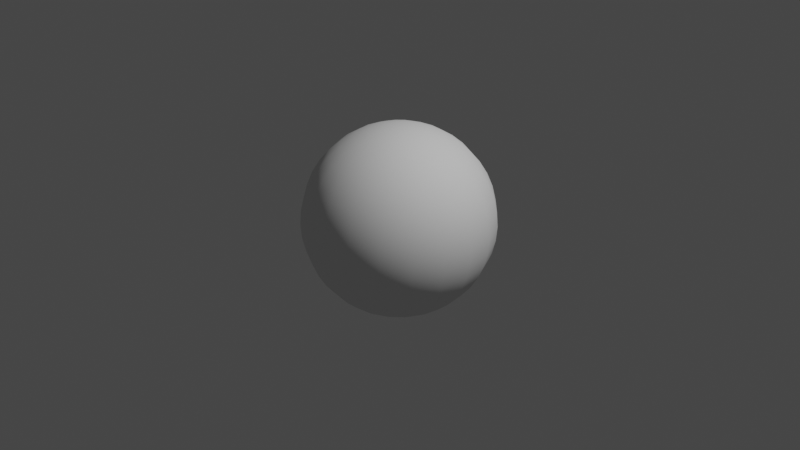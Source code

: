 # Source: prim_sphere.blend  (saved by Blender 2.81.16; exported with 4.5.12 LTS)
import bpy
from mathutils import Matrix  # noqa: F401  (used for matrix-valued properties, if any)

bpy.ops.wm.read_factory_settings(use_empty=True)
scene = bpy.context.scene
scene.name = 'Scene'

# ---- collections
col_collection = bpy.data.collections.new('Collection'); scene.collection.children.link(col_collection)

# ---- world
world_world = bpy.data.worlds.new('World'); scene.world = world_world
world_world.use_nodes = True; world_world.node_tree.nodes.clear()
_N = world_world.node_tree.nodes; _L = world_world.node_tree.links
n0 = _N.new('ShaderNodeOutputWorld'); n0.name = 'World Output'; n0.location = (300, 300)
n1 = _N.new('ShaderNodeBackground'); n1.name = 'Background'; n1.location = (10, 300)
n1.inputs[0].default_value = (0.05088, 0.05088, 0.05088, 1.0)
_L.new(n1.outputs[0], n0.inputs[0])
n0.is_active_output = True
world_world.color = (0.05088, 0.05088, 0.05088)
world_world.use_sun_shadow = False
world_world.sun_shadow_jitter_overblur = 0.0

# ---- cameras
cam_camera = bpy.data.cameras.new('Camera')
cam_camera.clip_end = 100.0
cam_camera.ortho_scale = 7.314
cam_camera.dof.focus_distance = 0.0
cam_camera.dof.aperture_fstop = 128.0

# ---- lights
light_light = bpy.data.lights.new('Light', 'POINT')
light_light.transmission_factor = 0.0
light_light.cutoff_distance = 30.0
light_light.energy = 1000.0
light_light.shadow_buffer_clip_start = 1.001
light_light.shadow_soft_size = 0.1
light_light.shadow_maximum_resolution = 0.006
light_light.use_absolute_resolution = True

# ---- meshes
me_sphere = bpy.data.meshes.new('Sphere')
me_sphere.from_pydata([(0.0, 0.891, 0.454), (0.0, 0.9511, 0.309), (0.0, 1.0, -1.629e-07), (0.0, 0.9877, -0.1564), (0.0, 0.809, -0.5878), (0.0, 0.7071, -0.7071), (0.0, 0.5878, -0.809), (0.0, 0.309, -0.9511), (0.0, 0.1564, -0.9877), (0.04834, 0.1488, 0.9877), (0.09549, 0.2939, 0.9511), (0.1403, 0.4318, 0.891), (0.1816, 0.559, 0.809), (0.2185, 0.6725, 0.7071), (0.25, 0.7694, 0.5878), (0.2753, 0.8474, 0.454), (0.2939, 0.9045, 0.309), (0.3052, 0.9393, 0.1564), (0.309, 0.9511, -1.629e-07), (0.3052, 0.9393, -0.1564), (0.2939, 0.9045, -0.309), (0.2753, 0.8474, -0.454), (0.25, 0.7694, -0.5878), (0.2185, 0.6725, -0.7071), (0.1816, 0.559, -0.809), (0.1403, 0.4318, -0.891), (0.09549, 0.2939, -0.9511), (0.04834, 0.1488, -0.9877), (0.09195, 0.1266, 0.9877), (0.1816, 0.25, 0.9511), (0.2668, 0.3673, 0.891), (0.3455, 0.4755, 0.809), (0.4156, 0.5721, 0.7071), (0.4755, 0.6545, 0.5878), (0.5237, 0.7208, 0.454), (0.559, 0.7694, 0.309), (0.5805, 0.7991, 0.1564), (0.5878, 0.809, -1.629e-07), (0.5805, 0.7991, -0.1564), (0.559, 0.7694, -0.309), (0.5237, 0.7208, -0.454), (0.4755, 0.6545, -0.5878), (0.4156, 0.5721, -0.7071), (0.3455, 0.4755, -0.809), (0.2668, 0.3673, -0.891), (0.1816, 0.25, -0.9511), (0.09195, 0.1266, -0.9877), (0.1266, 0.09195, 0.9877), (0.25, 0.1816, 0.9511), (0.3673, 0.2668, 0.891), (0.4755, 0.3455, 0.809), (0.5721, 0.4156, 0.7071), (0.6545, 0.4755, 0.5878), (0.7208, 0.5237, 0.454), (0.7694, 0.559, 0.309), (0.7991, 0.5805, 0.1564), (0.809, 0.5878, -1.629e-07), (0.7991, 0.5805, -0.1564), (0.7694, 0.559, -0.309), (0.7208, 0.5237, -0.454), (0.6545, 0.4755, -0.5878), (0.5721, 0.4156, -0.7071), (0.4755, 0.3455, -0.809), (0.3673, 0.2668, -0.891), (0.25, 0.1816, -0.9511), (0.1266, 0.09195, -0.9877), (0.1488, 0.04834, 0.9877), (0.2939, 0.09549, 0.9511), (0.4318, 0.1403, 0.891), (0.559, 0.1816, 0.809), (0.6725, 0.2185, 0.7071), (0.7694, 0.25, 0.5878), (0.8474, 0.2753, 0.454), (0.9045, 0.2939, 0.309), (0.9393, 0.3052, 0.1564), (0.9511, 0.309, -1.629e-07), (0.9393, 0.3052, -0.1564), (0.9045, 0.2939, -0.309), (0.8474, 0.2753, -0.454), (0.7694, 0.25, -0.5878), (0.6725, 0.2185, -0.7071), (0.559, 0.1816, -0.809), (0.4318, 0.1403, -0.891), (0.2939, 0.09549, -0.9511), (0.1488, 0.04834, -0.9877), (0.1564, -7.992e-07, 0.9877), (0.309, -7.918e-07, 0.9511), (0.454, -7.545e-07, 0.891), (0.5878, -7.694e-07, 0.809), (0.7071, -8.29e-07, 0.7071), (0.809, -7.247e-07, 0.5878), (0.891, -8.738e-07, 0.454), (0.9511, -8.738e-07, 0.309), (0.9877, -8.141e-07, 0.1564), (1.0, -8.439e-07, -1.629e-07), (0.9877, -8.439e-07, -0.1564), (0.9511, -7.247e-07, -0.309), (0.891, -7.843e-07, -0.454), (0.809, -8.439e-07, -0.5878), (0.7071, -7.992e-07, -0.7071), (0.5878, -7.396e-07, -0.809), (0.454, -7.992e-07, -0.891), (0.309, -7.918e-07, -0.9511), (0.1564, -8.179e-07, -0.9877), (0.1488, -0.04834, 0.9877), (0.2939, -0.09549, 0.9511), (0.4318, -0.1403, 0.891), (0.559, -0.1816, 0.809), (0.6725, -0.2185, 0.7071), (0.7694, -0.25, 0.5878), (0.8474, -0.2753, 0.454), (0.9045, -0.2939, 0.309), (0.9393, -0.3052, 0.1564), (0.9511, -0.309, -1.629e-07), (0.9393, -0.3052, -0.1564), (0.9045, -0.2939, -0.309), (0.8474, -0.2753, -0.454), (0.7694, -0.25, -0.5878), (0.6725, -0.2185, -0.7071), (0.559, -0.1816, -0.809), (0.4318, -0.1403, -0.891), (0.2939, -0.09549, -0.9511), (0.1488, -0.04834, -0.9877), (0.1266, -0.09195, 0.9877), (0.25, -0.1816, 0.9511), (0.3673, -0.2669, 0.891), (0.4755, -0.3455, 0.809), (0.5721, -0.4156, 0.7071), (0.6545, -0.4755, 0.5878), (0.7208, -0.5237, 0.454), (0.7694, -0.559, 0.309), (0.7991, -0.5806, 0.1564), (0.809, -0.5878, -1.629e-07), (0.7991, -0.5806, -0.1564), (0.7694, -0.559, -0.309), (0.7208, -0.5237, -0.454), (0.6545, -0.4755, -0.5878), (0.5721, -0.4156, -0.7071), (0.4755, -0.3455, -0.809), (0.3673, -0.2668, -0.891), (0.25, -0.1816, -0.9511), (0.1266, -0.09195, -0.9877), (0.09195, -0.1266, 0.9877), (0.1816, -0.25, 0.9511), (0.2668, -0.3673, 0.891), (0.3455, -0.4755, 0.809), (0.4156, -0.5721, 0.7071), (0.4755, -0.6545, 0.5878), (0.5237, -0.7208, 0.454), (0.559, -0.7694, 0.309), (0.5805, -0.7991, 0.1564), (0.5878, -0.809, -1.629e-07), (0.5805, -0.7991, -0.1564), (0.559, -0.7694, -0.309), (0.5237, -0.7208, -0.454), (0.4755, -0.6545, -0.5878), (0.4156, -0.5721, -0.7071), (0.3455, -0.4755, -0.809), (0.2668, -0.3673, -0.891), (0.1816, -0.25, -0.9511), (0.09195, -0.1266, -0.9877), (0.04834, -0.1488, 0.9877), (0.09549, -0.2939, 0.9511), (0.1403, -0.4318, 0.891), (0.1816, -0.559, 0.809), (0.2185, -0.6725, 0.7071), (0.25, -0.7694, 0.5878), (0.2753, -0.8474, 0.454), (0.2939, -0.9045, 0.309), (0.3052, -0.9393, 0.1564), (0.309, -0.9511, -1.629e-07), (0.3052, -0.9393, -0.1564), (0.2939, -0.9045, -0.309), (0.2753, -0.8474, -0.454), (0.25, -0.7694, -0.5878), (0.2185, -0.6725, -0.7071), (0.1816, -0.559, -0.809), (0.1403, -0.4318, -0.891), (0.09549, -0.2939, -0.9511), (0.04834, -0.1488, -0.9877), (1.707e-08, -0.1564, 0.9877), (2.452e-08, -0.309, 0.9511), (3.943e-08, -0.454, 0.891), (5.433e-08, -0.5878, 0.809), (-6.488e-08, -0.7071, 0.7071), (6.923e-08, -0.809, 0.5878), (-7.978e-08, -0.891, 0.454), (-7.978e-08, -0.9511, 0.309), (9.623e-09, -0.9877, 0.1564), (-1.096e-07, -1.0, -1.629e-07), (-7.978e-08, -0.9877, -0.1564), (6.923e-08, -0.9511, -0.309), (9.623e-09, -0.891, -0.454), (-6.488e-08, -0.809, -0.5878), (-7.978e-08, -0.7071, -0.7071), (5.433e-08, -0.5878, -0.809), (8.413e-08, -0.454, -0.891), (2.172e-09, -0.309, -0.9511), (-2.39e-08, -0.1564, -0.9877), (-0.04834, -0.1488, 0.9877), (-0.09549, -0.2939, 0.9511), (-0.1403, -0.4318, 0.891), (-0.1816, -0.559, 0.809), (-0.2185, -0.6725, 0.7071), (-0.25, -0.7694, 0.5878), (-0.2753, -0.8474, 0.454), (-0.2939, -0.9045, 0.309), (-0.3052, -0.9393, 0.1564), (-0.309, -0.9511, -1.629e-07), (-0.3052, -0.9393, -0.1564), (-0.2939, -0.9045, -0.309), (-0.2753, -0.8474, -0.454), (-0.25, -0.7694, -0.5878), (-0.2185, -0.6725, -0.7071), (-0.1816, -0.559, -0.809), (-0.1403, -0.4318, -0.891), (-0.09549, -0.2939, -0.9511), (-0.04834, -0.1488, -0.9877), (-0.09195, -0.1266, 0.9877), (-0.1816, -0.25, 0.9511), (-0.2668, -0.3673, 0.891), (-0.3455, -0.4755, 0.809), (-0.4156, -0.5721, 0.7071), (-0.4755, -0.6545, 0.5878), (-0.5237, -0.7208, 0.454), (-0.559, -0.7694, 0.309), (-0.5805, -0.7991, 0.1564), (-0.5878, -0.809, -1.629e-07), (-0.5805, -0.7991, -0.1564), (-0.559, -0.7694, -0.309), (-0.5237, -0.7208, -0.454), (-0.4755, -0.6545, -0.5878), (-0.4156, -0.5721, -0.7071), (-0.3455, -0.4755, -0.809), (-0.2668, -0.3673, -0.891), (-0.1816, -0.25, -0.9511), (-0.09195, -0.1266, -0.9877), (-0.1266, -0.09195, 0.9877), (-0.25, -0.1816, 0.9511), (-0.3673, -0.2669, 0.891), (-0.4755, -0.3455, 0.809), (-0.5721, -0.4156, 0.7071), (-0.6545, -0.4755, 0.5878), (-0.7208, -0.5237, 0.454), (-0.7694, -0.559, 0.309), (-0.7991, -0.5806, 0.1564), (-0.809, -0.5878, -1.629e-07), (-0.7991, -0.5806, -0.1564), (-0.7694, -0.559, -0.309), (-0.7208, -0.5237, -0.454), (-0.6545, -0.4755, -0.5878), (-0.5721, -0.4156, -0.7071), (-0.4755, -0.3455, -0.809), (-0.3673, -0.2668, -0.891), (-0.25, -0.1816, -0.9511), (-0.1266, -0.09195, -0.9877), (-7.634e-07, -1.051e-06, 1.0), (-0.1488, -0.04834, 0.9877), (-0.2939, -0.09549, 0.9511), (-0.4318, -0.1403, 0.891), (-0.559, -0.1816, 0.809), (-0.6725, -0.2185, 0.7071), (-0.7694, -0.25, 0.5878), (-0.8474, -0.2753, 0.454), (-0.9045, -0.2939, 0.309), (-0.9393, -0.3052, 0.1564), (-0.9511, -0.309, -1.629e-07), (-0.9393, -0.3052, -0.1564), (-0.9045, -0.2939, -0.309), (-0.8474, -0.2753, -0.454), (-0.7694, -0.25, -0.5878), (-0.6725, -0.2185, -0.7071), (-0.559, -0.1816, -0.809), (-0.4318, -0.1403, -0.891), (-0.2939, -0.09549, -0.9511), (-0.1488, -0.04834, -0.9877), (-0.1564, -8.179e-07, 0.9877), (-0.309, -7.992e-07, 0.9511), (-0.454, -8.29e-07, 0.891), (-0.5878, -8.439e-07, 0.809), (-0.7071, -7.992e-07, 0.7071), (-0.809, -8.141e-07, 0.5878), (-0.891, -6.949e-07, 0.454), (-0.9511, -7.247e-07, 0.309), (-0.9877, -8.141e-07, 0.1564), (-1.0, -7.545e-07, -1.629e-07), (-0.9877, -6.949e-07, -0.1564), (-0.9511, -8.439e-07, -0.309), (-0.891, -8.141e-07, -0.454), (-0.809, -6.949e-07, -0.5878), (-0.7071, -7.396e-07, -0.7071), (-0.5878, -8.141e-07, -0.809), (-0.454, -8.439e-07, -0.891), (-0.309, -7.769e-07, -0.9511), (-0.1564, -7.955e-07, -0.9877), (-0.1488, 0.04834, 0.9877), (-0.2939, 0.09549, 0.9511), (-0.4318, 0.1403, 0.891), (-0.559, 0.1816, 0.809), (-0.6725, 0.2185, 0.7071), (-0.7694, 0.25, 0.5878), (-0.8474, 0.2753, 0.454), (-0.9045, 0.2939, 0.309), (-0.9393, 0.3052, 0.1564), (-0.9511, 0.309, -1.629e-07), (-0.9393, 0.3052, -0.1564), (-0.9045, 0.2939, -0.309), (-0.8474, 0.2753, -0.454), (-0.7694, 0.25, -0.5878), (-0.6725, 0.2185, -0.7071), (-0.559, 0.1816, -0.809), (-0.4318, 0.1403, -0.891), (-0.2939, 0.09549, -0.9511), (-0.1488, 0.04834, -0.9877), (-0.1266, 0.09195, 0.9877), (-0.25, 0.1816, 0.9511), (-0.3673, 0.2668, 0.891), (-0.4755, 0.3455, 0.809), (-0.5721, 0.4156, 0.7071), (-0.6545, 0.4755, 0.5878), (-0.7208, 0.5237, 0.454), (-0.7694, 0.559, 0.309), (-0.7991, 0.5805, 0.1564), (-0.809, 0.5878, -1.629e-07), (-0.7991, 0.5805, -0.1564), (-0.7694, 0.559, -0.309), (-0.7208, 0.5237, -0.454), (-0.6545, 0.4755, -0.5878), (-0.5721, 0.4156, -0.7071), (-0.4755, 0.3455, -0.809), (-0.3673, 0.2668, -0.891), (-0.25, 0.1816, -0.9511), (-0.1266, 0.09195, -0.9877), (-0.09195, 0.1266, 0.9877), (-0.1816, 0.25, 0.9511), (-0.2668, 0.3673, 0.891), (-0.3455, 0.4755, 0.809), (-0.4156, 0.5721, 0.7071), (-0.4755, 0.6545, 0.5878), (-0.5237, 0.7208, 0.454), (-0.559, 0.7694, 0.309), (-0.5805, 0.7991, 0.1564), (-0.5878, 0.809, -1.629e-07), (-0.5805, 0.7991, -0.1564), (-0.559, 0.7694, -0.309), (-0.5237, 0.7208, -0.454), (-0.4755, 0.6545, -0.5878), (-0.4156, 0.5721, -0.7071), (-0.3455, 0.4755, -0.809), (-0.2668, 0.3673, -0.891), (-0.1816, 0.25, -0.9511), (-0.09195, 0.1266, -0.9877), (0.0, -8.027e-07, -1.0), (-0.04834, 0.1488, 0.9877), (-0.09549, 0.2939, 0.9511), (-0.1403, 0.4318, 0.891), (-0.1816, 0.559, 0.809), (-0.2185, 0.6725, 0.7071), (-0.25, 0.7694, 0.5878), (-0.2753, 0.8474, 0.454), (-0.2939, 0.9045, 0.309), (-0.3052, 0.9393, 0.1564), (-0.309, 0.9511, -1.629e-07), (-0.3052, 0.9393, -0.1564), (-0.2939, 0.9045, -0.309), (-0.2753, 0.8474, -0.454), (-0.25, 0.7694, -0.5878), (-0.2185, 0.6725, -0.7071), (-0.1816, 0.559, -0.809), (-0.1403, 0.4318, -0.891), (-0.09549, 0.2939, -0.9511), (-0.04834, 0.1488, -0.9877), (-1.645e-08, 0.1564, 0.9877), (-2.018e-08, 0.309, 0.9511), (-7.978e-08, 0.454, 0.891), (-4.998e-08, 0.5878, 0.809), (-5.278e-09, 0.7071, 0.7071), (-4.998e-08, 0.809, 0.5878), (-1.096e-07, 0.9877, 0.1564), (-7.978e-08, 0.9511, -0.309), (-4.998e-08, 0.891, -0.454), (-3.508e-08, 0.454, -0.891)], [], [(377, 376, 13, 14), (4, 380, 21, 22), (0, 377, 14, 15), (5, 4, 22, 23), (1, 0, 15, 16), (372, 256, 9), (6, 5, 23, 24), (378, 1, 16, 17), (373, 372, 9, 10), (381, 6, 24, 25), (2, 378, 17, 18), (374, 373, 10, 11), (7, 381, 25, 26), (3, 2, 18, 19), (375, 374, 11, 12), (8, 7, 26, 27), (379, 3, 19, 20), (376, 375, 12, 13), (352, 8, 27), (380, 379, 20, 21), (9, 256, 28), (24, 23, 42, 43), (17, 16, 35, 36), (10, 9, 28, 29), (25, 24, 43, 44), (18, 17, 36, 37), (11, 10, 29, 30), (26, 25, 44, 45), (19, 18, 37, 38), (12, 11, 30, 31), (27, 26, 45, 46), (20, 19, 38, 39), (13, 12, 31, 32), (352, 27, 46), (21, 20, 39, 40), (14, 13, 32, 33), (22, 21, 40, 41), (15, 14, 33, 34), (23, 22, 41, 42), (16, 15, 34, 35), (46, 45, 64, 65), (39, 38, 57, 58), (32, 31, 50, 51), (352, 46, 65), (40, 39, 58, 59), (33, 32, 51, 52), (41, 40, 59, 60), (34, 33, 52, 53), (42, 41, 60, 61), (35, 34, 53, 54), (28, 256, 47), (43, 42, 61, 62), (36, 35, 54, 55), (29, 28, 47, 48), (44, 43, 62, 63), (37, 36, 55, 56), (30, 29, 48, 49), (45, 44, 63, 64), (38, 37, 56, 57), (31, 30, 49, 50), (61, 60, 79, 80), (54, 53, 72, 73), (47, 256, 66), (62, 61, 80, 81), (55, 54, 73, 74), (48, 47, 66, 67), (63, 62, 81, 82), (56, 55, 74, 75), (49, 48, 67, 68), (64, 63, 82, 83), (57, 56, 75, 76), (50, 49, 68, 69), (65, 64, 83, 84), (58, 57, 76, 77), (51, 50, 69, 70), (352, 65, 84), (59, 58, 77, 78), (52, 51, 70, 71), (60, 59, 78, 79), (53, 52, 71, 72), (76, 75, 94, 95), (69, 68, 87, 88), (84, 83, 102, 103), (77, 76, 95, 96), (70, 69, 88, 89), (352, 84, 103), (78, 77, 96, 97), (71, 70, 89, 90), (79, 78, 97, 98), (72, 71, 90, 91), (80, 79, 98, 99), (73, 72, 91, 92), (66, 256, 85), (81, 80, 99, 100), (74, 73, 92, 93), (67, 66, 85, 86), (82, 81, 100, 101), (75, 74, 93, 94), (68, 67, 86, 87), (83, 82, 101, 102), (91, 90, 109, 110), (99, 98, 117, 118), (92, 91, 110, 111), (85, 256, 104), (100, 99, 118, 119), (93, 92, 111, 112), (86, 85, 104, 105), (101, 100, 119, 120), (94, 93, 112, 113), (87, 86, 105, 106), (102, 101, 120, 121), (95, 94, 113, 114), (88, 87, 106, 107), (103, 102, 121, 122), (96, 95, 114, 115), (89, 88, 107, 108), (352, 103, 122), (97, 96, 115, 116), (90, 89, 108, 109), (98, 97, 116, 117), (106, 105, 124, 125), (121, 120, 139, 140), (114, 113, 132, 133), (107, 106, 125, 126), (122, 121, 140, 141), (115, 114, 133, 134), (108, 107, 126, 127), (352, 122, 141), (116, 115, 134, 135), (109, 108, 127, 128), (117, 116, 135, 136), (110, 109, 128, 129), (118, 117, 136, 137), (111, 110, 129, 130), (104, 256, 123), (119, 118, 137, 138), (112, 111, 130, 131), (105, 104, 123, 124), (120, 119, 138, 139), (113, 112, 131, 132), (136, 135, 154, 155), (129, 128, 147, 148), (137, 136, 155, 156), (130, 129, 148, 149), (123, 256, 142), (138, 137, 156, 157), (131, 130, 149, 150), (124, 123, 142, 143), (139, 138, 157, 158), (132, 131, 150, 151), (125, 124, 143, 144), (140, 139, 158, 159), (133, 132, 151, 152), (126, 125, 144, 145), (141, 140, 159, 160), (134, 133, 152, 153), (127, 126, 145, 146), (352, 141, 160), (135, 134, 153, 154), (128, 127, 146, 147), (151, 150, 169, 170), (144, 143, 162, 163), (159, 158, 177, 178), (152, 151, 170, 171), (145, 144, 163, 164), (160, 159, 178, 179), (153, 152, 171, 172), (146, 145, 164, 165), (352, 160, 179), (154, 153, 172, 173), (147, 146, 165, 166), (155, 154, 173, 174), (148, 147, 166, 167), (156, 155, 174, 175), (149, 148, 167, 168), (142, 256, 161), (157, 156, 175, 176), (150, 149, 168, 169), (143, 142, 161, 162), (158, 157, 176, 177), (166, 165, 184, 185), (174, 173, 192, 193), (167, 166, 185, 186), (175, 174, 193, 194), (168, 167, 186, 187), (161, 256, 180), (176, 175, 194, 195), (169, 168, 187, 188), (162, 161, 180, 181), (177, 176, 195, 196), (170, 169, 188, 189), (163, 162, 181, 182), (178, 177, 196, 197), (171, 170, 189, 190), (164, 163, 182, 183), (179, 178, 197, 198), (172, 171, 190, 191), (165, 164, 183, 184), (352, 179, 198), (173, 172, 191, 192), (181, 180, 199, 200), (196, 195, 214, 215), (189, 188, 207, 208), (182, 181, 200, 201), (197, 196, 215, 216), (190, 189, 208, 209), (183, 182, 201, 202), (198, 197, 216, 217), (191, 190, 209, 210), (184, 183, 202, 203), (352, 198, 217), (192, 191, 210, 211), (185, 184, 203, 204), (193, 192, 211, 212), (186, 185, 204, 205), (194, 193, 212, 213), (187, 186, 205, 206), (180, 256, 199), (195, 194, 213, 214), (188, 187, 206, 207), (352, 217, 236), (211, 210, 229, 230), (204, 203, 222, 223), (212, 211, 230, 231), (205, 204, 223, 224), (213, 212, 231, 232), (206, 205, 224, 225), (199, 256, 218), (214, 213, 232, 233), (207, 206, 225, 226), (200, 199, 218, 219), (215, 214, 233, 234), (208, 207, 226, 227), (201, 200, 219, 220), (216, 215, 234, 235), (209, 208, 227, 228), (202, 201, 220, 221), (217, 216, 235, 236), (210, 209, 228, 229), (203, 202, 221, 222), (233, 232, 251, 252), (226, 225, 244, 245), (219, 218, 237, 238), (234, 233, 252, 253), (227, 226, 245, 246), (220, 219, 238, 239), (235, 234, 253, 254), (228, 227, 246, 247), (221, 220, 239, 240), (236, 235, 254, 255), (229, 228, 247, 248), (222, 221, 240, 241), (352, 236, 255), (230, 229, 248, 249), (223, 222, 241, 242), (231, 230, 249, 250), (224, 223, 242, 243), (232, 231, 250, 251), (225, 224, 243, 244), (218, 256, 237), (248, 247, 267, 268), (241, 240, 260, 261), (352, 255, 275), (249, 248, 268, 269), (242, 241, 261, 262), (250, 249, 269, 270), (243, 242, 262, 263), (251, 250, 270, 271), (244, 243, 263, 264), (237, 256, 257), (252, 251, 271, 272), (245, 244, 264, 265), (238, 237, 257, 258), (253, 252, 272, 273), (246, 245, 265, 266), (239, 238, 258, 259), (254, 253, 273, 274), (247, 246, 266, 267), (240, 239, 259, 260), (255, 254, 274, 275), (264, 263, 282, 283), (257, 256, 276), (272, 271, 290, 291), (265, 264, 283, 284), (258, 257, 276, 277), (273, 272, 291, 292), (266, 265, 284, 285), (259, 258, 277, 278), (274, 273, 292, 293), (267, 266, 285, 286), (260, 259, 278, 279), (275, 274, 293, 294), (268, 267, 286, 287), (261, 260, 279, 280), (352, 275, 294), (269, 268, 287, 288), (262, 261, 280, 281), (270, 269, 288, 289), (263, 262, 281, 282), (271, 270, 289, 290), (279, 278, 297, 298), (294, 293, 312, 313), (287, 286, 305, 306), (280, 279, 298, 299), (352, 294, 313), (288, 287, 306, 307), (281, 280, 299, 300), (289, 288, 307, 308), (282, 281, 300, 301), (290, 289, 308, 309), (283, 282, 301, 302), (276, 256, 295), (291, 290, 309, 310), (284, 283, 302, 303), (277, 276, 295, 296), (292, 291, 310, 311), (285, 284, 303, 304), (278, 277, 296, 297), (293, 292, 311, 312), (286, 285, 304, 305), (309, 308, 327, 328), (302, 301, 320, 321), (295, 256, 314), (310, 309, 328, 329), (303, 302, 321, 322), (296, 295, 314, 315), (311, 310, 329, 330), (304, 303, 322, 323), (297, 296, 315, 316), (312, 311, 330, 331), (305, 304, 323, 324), (298, 297, 316, 317), (313, 312, 331, 332), (306, 305, 324, 325), (299, 298, 317, 318), (352, 313, 332), (307, 306, 325, 326), (300, 299, 318, 319), (308, 307, 326, 327), (301, 300, 319, 320), (324, 323, 342, 343), (317, 316, 335, 336), (332, 331, 350, 351), (325, 324, 343, 344), (318, 317, 336, 337), (352, 332, 351), (326, 325, 344, 345), (319, 318, 337, 338), (327, 326, 345, 346), (320, 319, 338, 339), (328, 327, 346, 347), (321, 320, 339, 340), (314, 256, 333), (329, 328, 347, 348), (322, 321, 340, 341), (315, 314, 333, 334), (330, 329, 348, 349), (323, 322, 341, 342), (316, 315, 334, 335), (331, 330, 349, 350), (339, 338, 358, 359), (347, 346, 366, 367), (340, 339, 359, 360), (333, 256, 353), (348, 347, 367, 368), (341, 340, 360, 361), (334, 333, 353, 354), (349, 348, 368, 369), (342, 341, 361, 362), (335, 334, 354, 355), (350, 349, 369, 370), (343, 342, 362, 363), (336, 335, 355, 356), (351, 350, 370, 371), (344, 343, 363, 364), (337, 336, 356, 357), (352, 351, 371), (345, 344, 364, 365), (338, 337, 357, 358), (346, 345, 365, 366), (355, 354, 373, 374), (370, 369, 381, 7), (363, 362, 2, 3), (356, 355, 374, 375), (371, 370, 7, 8), (364, 363, 3, 379), (357, 356, 375, 376), (352, 371, 8), (365, 364, 379, 380), (358, 357, 376, 377), (366, 365, 380, 4), (359, 358, 377, 0), (367, 366, 4, 5), (360, 359, 0, 1), (353, 256, 372), (368, 367, 5, 6), (361, 360, 1, 378), (354, 353, 372, 373), (369, 368, 6, 381), (362, 361, 378, 2)])
me_sphere.polygons.foreach_set('use_smooth', [True] * 400)
_uv = me_sphere.uv_layers.new(name='UVMap')
_uv.uv.foreach_set('vector', [0.75, 0.7, 0.75, 0.75, 0.7, 0.75, 0.7, 0.7, 0.75, 0.3, 0.75, 0.35, 0.7, 0.35, 0.7, 0.3, 0.75, 0.65, 0.75, 0.7, 0.7, 0.7, 0.7, 0.65, 0.75, 0.25, 0.75, 0.3, 0.7, 0.3, 0.7, 0.25, 0.75, 0.6, 0.75, 0.65, 0.7, 0.65, 0.7, 0.6, 0.75, 0.95, 0.725, 1.0, 0.7, 0.95, 0.75, 0.2, 0.75, 0.25, 0.7, 0.25, 0.7, 0.2, 0.75, 0.55, 0.75, 0.6, 0.7, 0.6, 0.7, 0.55, 0.75, 0.9, 0.75, 0.95, 0.7, 0.95, 0.7, 0.9, 0.75, 0.15, 0.75, 0.2, 0.7, 0.2, 0.7, 0.15, 0.75, 0.5, 0.75, 0.55, 0.7, 0.55, 0.7, 0.5, 0.75, 0.85, 0.75, 0.9, 0.7, 0.9, 0.7, 0.85, 0.75, 0.1, 0.75, 0.15, 0.7, 0.15, 0.7, 0.1, 0.75, 0.45, 0.75, 0.5, 0.7, 0.5, 0.7, 0.45, 0.75, 0.8, 0.75, 0.85, 0.7, 0.85, 0.7, 0.8, 0.75, 0.05, 0.75, 0.1, 0.7, 0.1, 0.7, 0.05, 0.75, 0.4, 0.75, 0.45, 0.7, 0.45, 0.7, 0.4, 0.75, 0.75, 0.75, 0.8, 0.7, 0.8, 0.7, 0.75, 0.725, 0.0, 0.75, 0.05, 0.7, 0.05, 0.75, 0.35, 0.75, 0.4, 0.7, 0.4, 0.7, 0.35, 0.7, 0.95, 0.675, 1.0, 0.65, 0.95, 0.7, 0.2, 0.7, 0.25, 0.65, 0.25, 0.65, 0.2, 0.7, 0.55, 0.7, 0.6, 0.65, 0.6, 0.65, 0.55, 0.7, 0.9, 0.7, 0.95, 0.65, 0.95, 0.65, 0.9, 0.7, 0.15, 0.7, 0.2, 0.65, 0.2, 0.65, 0.15, 0.7, 0.5, 0.7, 0.55, 0.65, 0.55, 0.65, 0.5, 0.7, 0.85, 0.7, 0.9, 0.65, 0.9, 0.65, 0.85, 0.7, 0.1, 0.7, 0.15, 0.65, 0.15, 0.65, 0.1, 0.7, 0.45, 0.7, 0.5, 0.65, 0.5, 0.65, 0.45, 0.7, 0.8, 0.7, 0.85, 0.65, 0.85, 0.65, 0.8, 0.7, 0.05, 0.7, 0.1, 0.65, 0.1, 0.65, 0.05, 0.7, 0.4, 0.7, 0.45, 0.65, 0.45, 0.65, 0.4, 0.7, 0.75, 0.7, 0.8, 0.65, 0.8, 0.65, 0.75, 0.675, 0.0, 0.7, 0.05, 0.65, 0.05, 0.7, 0.35, 0.7, 0.4, 0.65, 0.4, 0.65, 0.35, 0.7, 0.7, 0.7, 0.75, 0.65, 0.75, 0.65, 0.7, 0.7, 0.3, 0.7, 0.35, 0.65, 0.35, 0.65, 0.3, 0.7, 0.65, 0.7, 0.7, 0.65, 0.7, 0.65, 0.65, 0.7, 0.25, 0.7, 0.3, 0.65, 0.3, 0.65, 0.25, 0.7, 0.6, 0.7, 0.65, 0.65, 0.65, 0.65, 0.6, 0.65, 0.05, 0.65, 0.1, 0.6, 0.1, 0.6, 0.05, 0.65, 0.4, 0.65, 0.45, 0.6, 0.45, 0.6, 0.4, 0.65, 0.75, 0.65, 0.8, 0.6, 0.8, 0.6, 0.75, 0.625, 0.0, 0.65, 0.05, 0.6, 0.05, 0.65, 0.35, 0.65, 0.4, 0.6, 0.4, 0.6, 0.35, 0.65, 0.7, 0.65, 0.75, 0.6, 0.75, 0.6, 0.7, 0.65, 0.3, 0.65, 0.35, 0.6, 0.35, 0.6, 0.3, 0.65, 0.65, 0.65, 0.7, 0.6, 0.7, 0.6, 0.65, 0.65, 0.25, 0.65, 0.3, 0.6, 0.3, 0.6, 0.25, 0.65, 0.6, 0.65, 0.65, 0.6, 0.65, 0.6, 0.6, 0.65, 0.95, 0.625, 1.0, 0.6, 0.95, 0.65, 0.2, 0.65, 0.25, 0.6, 0.25, 0.6, 0.2, 0.65, 0.55, 0.65, 0.6, 0.6, 0.6, 0.6, 0.55, 0.65, 0.9, 0.65, 0.95, 0.6, 0.95, 0.6, 0.9, 0.65, 0.15, 0.65, 0.2, 0.6, 0.2, 0.6, 0.15, 0.65, 0.5, 0.65, 0.55, 0.6, 0.55, 0.6, 0.5, 0.65, 0.85, 0.65, 0.9, 0.6, 0.9, 0.6, 0.85, 0.65, 0.1, 0.65, 0.15, 0.6, 0.15, 0.6, 0.1, 0.65, 0.45, 0.65, 0.5, 0.6, 0.5, 0.6, 0.45, 0.65, 0.8, 0.65, 0.85, 0.6, 0.85, 0.6, 0.8, 0.6, 0.25, 0.6, 0.3, 0.55, 0.3, 0.55, 0.25, 0.6, 0.6, 0.6, 0.65, 0.55, 0.65, 0.55, 0.6, 0.6, 0.95, 0.575, 1.0, 0.55, 0.95, 0.6, 0.2, 0.6, 0.25, 0.55, 0.25, 0.55, 0.2, 0.6, 0.55, 0.6, 0.6, 0.55, 0.6, 0.55, 0.55, 0.6, 0.9, 0.6, 0.95, 0.55, 0.95, 0.55, 0.9, 0.6, 0.15, 0.6, 0.2, 0.55, 0.2, 0.55, 0.15, 0.6, 0.5, 0.6, 0.55, 0.55, 0.55, 0.55, 0.5, 0.6, 0.85, 0.6, 0.9, 0.55, 0.9, 0.55, 0.85, 0.6, 0.1, 0.6, 0.15, 0.55, 0.15, 0.55, 0.1, 0.6, 0.45, 0.6, 0.5, 0.55, 0.5, 0.55, 0.45, 0.6, 0.8, 0.6, 0.85, 0.55, 0.85, 0.55, 0.8, 0.6, 0.05, 0.6, 0.1, 0.55, 0.1, 0.55, 0.05, 0.6, 0.4, 0.6, 0.45, 0.55, 0.45, 0.55, 0.4, 0.6, 0.75, 0.6, 0.8, 0.55, 0.8, 0.55, 0.75, 0.575, 0.0, 0.6, 0.05, 0.55, 0.05, 0.6, 0.35, 0.6, 0.4, 0.55, 0.4, 0.55, 0.35, 0.6, 0.7, 0.6, 0.75, 0.55, 0.75, 0.55, 0.7, 0.6, 0.3, 0.6, 0.35, 0.55, 0.35, 0.55, 0.3, 0.6, 0.65, 0.6, 0.7, 0.55, 0.7, 0.55, 0.65, 0.55, 0.45, 0.55, 0.5, 0.5, 0.5, 0.5, 0.45, 0.55, 0.8, 0.55, 0.85, 0.5, 0.85, 0.5, 0.8, 0.55, 0.05, 0.55, 0.1, 0.5, 0.1, 0.5, 0.05, 0.55, 0.4, 0.55, 0.45, 0.5, 0.45, 0.5, 0.4, 0.55, 0.75, 0.55, 0.8, 0.5, 0.8, 0.5, 0.75, 0.525, 0.0, 0.55, 0.05, 0.5, 0.05, 0.55, 0.35, 0.55, 0.4, 0.5, 0.4, 0.5, 0.35, 0.55, 0.7, 0.55, 0.75, 0.5, 0.75, 0.5, 0.7, 0.55, 0.3, 0.55, 0.35, 0.5, 0.35, 0.5, 0.3, 0.55, 0.65, 0.55, 0.7, 0.5, 0.7, 0.5, 0.65, 0.55, 0.25, 0.55, 0.3, 0.5, 0.3, 0.5, 0.25, 0.55, 0.6, 0.55, 0.65, 0.5, 0.65, 0.5, 0.6, 0.55, 0.95, 0.525, 1.0, 0.5, 0.95, 0.55, 0.2, 0.55, 0.25, 0.5, 0.25, 0.5, 0.2, 0.55, 0.55, 0.55, 0.6, 0.5, 0.6, 0.5, 0.55, 0.55, 0.9, 0.55, 0.95, 0.5, 0.95, 0.5, 0.9, 0.55, 0.15, 0.55, 0.2, 0.5, 0.2, 0.5, 0.15, 0.55, 0.5, 0.55, 0.55, 0.5, 0.55, 0.5, 0.5, 0.55, 0.85, 0.55, 0.9, 0.5, 0.9, 0.5, 0.85, 0.55, 0.1, 0.55, 0.15, 0.5, 0.15, 0.5, 0.1, 0.5, 0.65, 0.5, 0.7, 0.45, 0.7, 0.45, 0.65, 0.5, 0.25, 0.5, 0.3, 0.45, 0.3, 0.45, 0.25, 0.5, 0.6, 0.5, 0.65, 0.45, 0.65, 0.45, 0.6, 0.5, 0.95, 0.475, 1.0, 0.45, 0.95, 0.5, 0.2, 0.5, 0.25, 0.45, 0.25, 0.45, 0.2, 0.5, 0.55, 0.5, 0.6, 0.45, 0.6, 0.45, 0.55, 0.5, 0.9, 0.5, 0.95, 0.45, 0.95, 0.45, 0.9, 0.5, 0.15, 0.5, 0.2, 0.45, 0.2, 0.45, 0.15, 0.5, 0.5, 0.5, 0.55, 0.45, 0.55, 0.45, 0.5, 0.5, 0.85, 0.5, 0.9, 0.45, 0.9, 0.45, 0.85, 0.5, 0.1, 0.5, 0.15, 0.45, 0.15, 0.45, 0.1, 0.5, 0.45, 0.5, 0.5, 0.45, 0.5, 0.45, 0.45, 0.5, 0.8, 0.5, 0.85, 0.45, 0.85, 0.45, 0.8, 0.5, 0.05, 0.5, 0.1, 0.45, 0.1, 0.45, 0.05, 0.5, 0.4, 0.5, 0.45, 0.45, 0.45, 0.45, 0.4, 0.5, 0.75, 0.5, 0.8, 0.45, 0.8, 0.45, 0.75, 0.475, 0.0, 0.5, 0.05, 0.45, 0.05, 0.5, 0.35, 0.5, 0.4, 0.45, 0.4, 0.45, 0.35, 0.5, 0.7, 0.5, 0.75, 0.45, 0.75, 0.45, 0.7, 0.5, 0.3, 0.5, 0.35, 0.45, 0.35, 0.45, 0.3, 0.45, 0.85, 0.45, 0.9, 0.4, 0.9, 0.4, 0.85, 0.45, 0.1, 0.45, 0.15, 0.4, 0.15, 0.4, 0.1, 0.45, 0.45, 0.45, 0.5, 0.4, 0.5, 0.4, 0.45, 0.45, 0.8, 0.45, 0.85, 0.4, 0.85, 0.4, 0.8, 0.45, 0.05, 0.45, 0.1, 0.4, 0.1, 0.4, 0.05, 0.45, 0.4, 0.45, 0.45, 0.4, 0.45, 0.4, 0.4, 0.45, 0.75, 0.45, 0.8, 0.4, 0.8, 0.4, 0.75, 0.425, 0.0, 0.45, 0.05, 0.4, 0.05, 0.45, 0.35, 0.45, 0.4, 0.4, 0.4, 0.4, 0.35, 0.45, 0.7, 0.45, 0.75, 0.4, 0.75, 0.4, 0.7, 0.45, 0.3, 0.45, 0.35, 0.4, 0.35, 0.4, 0.3, 0.45, 0.65, 0.45, 0.7, 0.4, 0.7, 0.4, 0.65, 0.45, 0.25, 0.45, 0.3, 0.4, 0.3, 0.4, 0.25, 0.45, 0.6, 0.45, 0.65, 0.4, 0.65, 0.4, 0.6, 0.45, 0.95, 0.425, 1.0, 0.4, 0.95, 0.45, 0.2, 0.45, 0.25, 0.4, 0.25, 0.4, 0.2, 0.45, 0.55, 0.45, 0.6, 0.4, 0.6, 0.4, 0.55, 0.45, 0.9, 0.45, 0.95, 0.4, 0.95, 0.4, 0.9, 0.45, 0.15, 0.45, 0.2, 0.4, 0.2, 0.4, 0.15, 0.45, 0.5, 0.45, 0.55, 0.4, 0.55, 0.4, 0.5, 0.4, 0.3, 0.4, 0.35, 0.35, 0.35, 0.35, 0.3, 0.4, 0.65, 0.4, 0.7, 0.35, 0.7, 0.35, 0.65, 0.4, 0.25, 0.4, 0.3, 0.35, 0.3, 0.35, 0.25, 0.4, 0.6, 0.4, 0.65, 0.35, 0.65, 0.35, 0.6, 0.4, 0.95, 0.375, 1.0, 0.35, 0.95, 0.4, 0.2, 0.4, 0.25, 0.35, 0.25, 0.35, 0.2, 0.4, 0.55, 0.4, 0.6, 0.35, 0.6, 0.35, 0.55, 0.4, 0.9, 0.4, 0.95, 0.35, 0.95, 0.35, 0.9, 0.4, 0.15, 0.4, 0.2, 0.35, 0.2, 0.35, 0.15, 0.4, 0.5, 0.4, 0.55, 0.35, 0.55, 0.35, 0.5, 0.4, 0.85, 0.4, 0.9, 0.35, 0.9, 0.35, 0.85, 0.4, 0.1, 0.4, 0.15, 0.35, 0.15, 0.35, 0.1, 0.4, 0.45, 0.4, 0.5, 0.35, 0.5, 0.35, 0.45, 0.4, 0.8, 0.4, 0.85, 0.35, 0.85, 0.35, 0.8, 0.4, 0.05, 0.4, 0.1, 0.35, 0.1, 0.35, 0.05, 0.4, 0.4, 0.4, 0.45, 0.35, 0.45, 0.35, 0.4, 0.4, 0.75, 0.4, 0.8, 0.35, 0.8, 0.35, 0.75, 0.375, 0.0, 0.4, 0.05, 0.35, 0.05, 0.4, 0.35, 0.4, 0.4, 0.35, 0.4, 0.35, 0.35, 0.4, 0.7, 0.4, 0.75, 0.35, 0.75, 0.35, 0.7, 0.35, 0.5, 0.35, 0.55, 0.3, 0.55, 0.3, 0.5, 0.35, 0.85, 0.35, 0.9, 0.3, 0.9, 0.3, 0.85, 0.35, 0.1, 0.35, 0.15, 0.3, 0.15, 0.3, 0.1, 0.35, 0.45, 0.35, 0.5, 0.3, 0.5, 0.3, 0.45, 0.35, 0.8, 0.35, 0.85, 0.3, 0.85, 0.3, 0.8, 0.35, 0.05, 0.35, 0.1, 0.3, 0.1, 0.3, 0.05, 0.35, 0.4, 0.35, 0.45, 0.3, 0.45, 0.3, 0.4, 0.35, 0.75, 0.35, 0.8, 0.3, 0.8, 0.3, 0.75, 0.325, 0.0, 0.35, 0.05, 0.3, 0.05, 0.35, 0.35, 0.35, 0.4, 0.3, 0.4, 0.3, 0.35, 0.35, 0.7, 0.35, 0.75, 0.3, 0.75, 0.3, 0.7, 0.35, 0.3, 0.35, 0.35, 0.3, 0.35, 0.3, 0.3, 0.35, 0.65, 0.35, 0.7, 0.3, 0.7, 0.3, 0.65, 0.35, 0.25, 0.35, 0.3, 0.3, 0.3, 0.3, 0.25, 0.35, 0.6, 0.35, 0.65, 0.3, 0.65, 0.3, 0.6, 0.35, 0.95, 0.325, 1.0, 0.3, 0.95, 0.35, 0.2, 0.35, 0.25, 0.3, 0.25, 0.3, 0.2, 0.35, 0.55, 0.35, 0.6, 0.3, 0.6, 0.3, 0.55, 0.35, 0.9, 0.35, 0.95, 0.3, 0.95, 0.3, 0.9, 0.35, 0.15, 0.35, 0.2, 0.3, 0.2, 0.3, 0.15, 0.3, 0.7, 0.3, 0.75, 0.25, 0.75, 0.25, 0.7, 0.3, 0.3, 0.3, 0.35, 0.25, 0.35, 0.25, 0.3, 0.3, 0.65, 0.3, 0.7, 0.25, 0.7, 0.25, 0.65, 0.3, 0.25, 0.3, 0.3, 0.25, 0.3, 0.25, 0.25, 0.3, 0.6, 0.3, 0.65, 0.25, 0.65, 0.25, 0.6, 0.3, 0.95, 0.275, 1.0, 0.25, 0.95, 0.3, 0.2, 0.3, 0.25, 0.25, 0.25, 0.25, 0.2, 0.3, 0.55, 0.3, 0.6, 0.25, 0.6, 0.25, 0.55, 0.3, 0.9, 0.3, 0.95, 0.25, 0.95, 0.25, 0.9, 0.3, 0.15, 0.3, 0.2, 0.25, 0.2, 0.25, 0.15, 0.3, 0.5, 0.3, 0.55, 0.25, 0.55, 0.25, 0.5, 0.3, 0.85, 0.3, 0.9, 0.25, 0.9, 0.25, 0.85, 0.3, 0.1, 0.3, 0.15, 0.25, 0.15, 0.25, 0.1, 0.3, 0.45, 0.3, 0.5, 0.25, 0.5, 0.25, 0.45, 0.3, 0.8, 0.3, 0.85, 0.25, 0.85, 0.25, 0.8, 0.3, 0.05, 0.3, 0.1, 0.25, 0.1, 0.25, 0.05, 0.3, 0.4, 0.3, 0.45, 0.25, 0.45, 0.25, 0.4, 0.3, 0.75, 0.3, 0.8, 0.25, 0.8, 0.25, 0.75, 0.275, 0.0, 0.3, 0.05, 0.25, 0.05, 0.3, 0.35, 0.3, 0.4, 0.25, 0.4, 0.25, 0.35, 0.25, 0.9, 0.25, 0.95, 0.2, 0.95, 0.2, 0.9, 0.25, 0.15, 0.25, 0.2, 0.2, 0.2, 0.2, 0.15, 0.25, 0.5, 0.25, 0.55, 0.2, 0.55, 0.2, 0.5, 0.25, 0.85, 0.25, 0.9, 0.2, 0.9, 0.2, 0.85, 0.25, 0.1, 0.25, 0.15, 0.2, 0.15, 0.2, 0.1, 0.25, 0.45, 0.25, 0.5, 0.2, 0.5, 0.2, 0.45, 0.25, 0.8, 0.25, 0.85, 0.2, 0.85, 0.2, 0.8, 0.25, 0.05, 0.25, 0.1, 0.2, 0.1, 0.2, 0.05, 0.25, 0.4, 0.25, 0.45, 0.2, 0.45, 0.2, 0.4, 0.25, 0.75, 0.25, 0.8, 0.2, 0.8, 0.2, 0.75, 0.225, 0.0, 0.25, 0.05, 0.2, 0.05, 0.25, 0.35, 0.25, 0.4, 0.2, 0.4, 0.2, 0.35, 0.25, 0.7, 0.25, 0.75, 0.2, 0.75, 0.2, 0.7, 0.25, 0.3, 0.25, 0.35, 0.2, 0.35, 0.2, 0.3, 0.25, 0.65, 0.25, 0.7, 0.2, 0.7, 0.2, 0.65, 0.25, 0.25, 0.25, 0.3, 0.2, 0.3, 0.2, 0.25, 0.25, 0.6, 0.25, 0.65, 0.2, 0.65, 0.2, 0.6, 0.25, 0.95, 0.225, 1.0, 0.2, 0.95, 0.25, 0.2, 0.25, 0.25, 0.2, 0.25, 0.2, 0.2, 0.25, 0.55, 0.25, 0.6, 0.2, 0.6, 0.2, 0.55, 0.175, 0.0, 0.2, 0.05, 0.15, 0.05, 0.2, 0.35, 0.2, 0.4, 0.15, 0.4, 0.15, 0.35, 0.2, 0.7, 0.2, 0.75, 0.15, 0.75, 0.15, 0.7, 0.2, 0.3, 0.2, 0.35, 0.15, 0.35, 0.15, 0.3, 0.2, 0.65, 0.2, 0.7, 0.15, 0.7, 0.15, 0.65, 0.2, 0.25, 0.2, 0.3, 0.15, 0.3, 0.15, 0.25, 0.2, 0.6, 0.2, 0.65, 0.15, 0.65, 0.15, 0.6, 0.2, 0.95, 0.175, 1.0, 0.15, 0.95, 0.2, 0.2, 0.2, 0.25, 0.15, 0.25, 0.15, 0.2, 0.2, 0.55, 0.2, 0.6, 0.15, 0.6, 0.15, 0.55, 0.2, 0.9, 0.2, 0.95, 0.15, 0.95, 0.15, 0.9, 0.2, 0.15, 0.2, 0.2, 0.15, 0.2, 0.15, 0.15, 0.2, 0.5, 0.2, 0.55, 0.15, 0.55, 0.15, 0.5, 0.2, 0.85, 0.2, 0.9, 0.15, 0.9, 0.15, 0.85, 0.2, 0.1, 0.2, 0.15, 0.15, 0.15, 0.15, 0.1, 0.2, 0.45, 0.2, 0.5, 0.15, 0.5, 0.15, 0.45, 0.2, 0.8, 0.2, 0.85, 0.15, 0.85, 0.15, 0.8, 0.2, 0.05, 0.2, 0.1, 0.15, 0.1, 0.15, 0.05, 0.2, 0.4, 0.2, 0.45, 0.15, 0.45, 0.15, 0.4, 0.2, 0.75, 0.2, 0.8, 0.15, 0.8, 0.15, 0.75, 0.15, 0.2, 0.15, 0.25, 0.1, 0.25, 0.1, 0.2, 0.15, 0.55, 0.15, 0.6, 0.1, 0.6, 0.1, 0.55, 0.15, 0.9, 0.15, 0.95, 0.1, 0.95, 0.1, 0.9, 0.15, 0.15, 0.15, 0.2, 0.1, 0.2, 0.1, 0.15, 0.15, 0.5, 0.15, 0.55, 0.1, 0.55, 0.1, 0.5, 0.15, 0.85, 0.15, 0.9, 0.1, 0.9, 0.1, 0.85, 0.15, 0.1, 0.15, 0.15, 0.1, 0.15, 0.1, 0.1, 0.15, 0.45, 0.15, 0.5, 0.1, 0.5, 0.1, 0.45, 0.15, 0.8, 0.15, 0.85, 0.1, 0.85, 0.1, 0.8, 0.15, 0.05, 0.15, 0.1, 0.1, 0.1, 0.1, 0.05, 0.15, 0.4, 0.15, 0.45, 0.1, 0.45, 0.1, 0.4, 0.15, 0.75, 0.15, 0.8, 0.1, 0.8, 0.1, 0.75, 0.125, 0.0, 0.15, 0.05, 0.1, 0.05, 0.15, 0.35, 0.15, 0.4, 0.1, 0.4, 0.1, 0.35, 0.15, 0.7, 0.15, 0.75, 0.1, 0.75, 0.1, 0.7, 0.15, 0.3, 0.15, 0.35, 0.1, 0.35, 0.1, 0.3, 0.15, 0.65, 0.15, 0.7, 0.1, 0.7, 0.1, 0.65, 0.15, 0.25, 0.15, 0.3, 0.1, 0.3, 0.1, 0.25, 0.15, 0.6, 0.15, 0.65, 0.1, 0.65, 0.1, 0.6, 0.15, 0.95, 0.125, 1.0, 0.1, 0.95, 0.1, 0.4, 0.1, 0.45, 0.05, 0.45, 0.05, 0.4, 0.1, 0.75, 0.1, 0.8, 0.05, 0.8, 0.05, 0.75, 0.075, 0.0, 0.1, 0.05, 0.05, 0.05, 0.1, 0.35, 0.1, 0.4, 0.05, 0.4, 0.05, 0.35, 0.1, 0.7, 0.1, 0.75, 0.05, 0.75, 0.05, 0.7, 0.1, 0.3, 0.1, 0.35, 0.05, 0.35, 0.05, 0.3, 0.1, 0.65, 0.1, 0.7, 0.05, 0.7, 0.05, 0.65, 0.1, 0.25, 0.1, 0.3, 0.05, 0.3, 0.05, 0.25, 0.1, 0.6, 0.1, 0.65, 0.05, 0.65, 0.05, 0.6, 0.1, 0.95, 0.075, 1.0, 0.05, 0.95, 0.1, 0.2, 0.1, 0.25, 0.05, 0.25, 0.05, 0.2, 0.1, 0.55, 0.1, 0.6, 0.05, 0.6, 0.05, 0.55, 0.1, 0.9, 0.1, 0.95, 0.05, 0.95, 0.05, 0.9, 0.1, 0.15, 0.1, 0.2, 0.05, 0.2, 0.05, 0.15, 0.1, 0.5, 0.1, 0.55, 0.05, 0.55, 0.05, 0.5, 0.1, 0.85, 0.1, 0.9, 0.05, 0.9, 0.05, 0.85, 0.1, 0.1, 0.1, 0.15, 0.05, 0.15, 0.05, 0.1, 0.1, 0.45, 0.1, 0.5, 0.05, 0.5, 0.05, 0.45, 0.1, 0.8, 0.1, 0.85, 0.05, 0.85, 0.05, 0.8, 0.1, 0.05, 0.1, 0.1, 0.05, 0.1, 0.05, 0.05, 0.05, 0.6, 0.05, 0.65, 2.98e-08, 0.65, 2.98e-08, 0.6, 0.05, 0.95, 0.025, 1.0, 7.153e-07, 0.95, 0.05, 0.2, 0.05, 0.25, 5.96e-08, 0.25, 1.192e-07, 0.2, 0.05, 0.55, 0.05, 0.6, 2.98e-08, 0.6, 2.98e-08, 0.55, 0.05, 0.9, 0.05, 0.95, 7.153e-07, 0.95, 2.98e-07, 0.9, 0.05, 0.15, 0.05, 0.2, 1.192e-07, 0.2, 1.788e-07, 0.15, 0.05, 0.5, 0.05, 0.55, 2.98e-08, 0.55, 2.98e-08, 0.5, 0.05, 0.85, 0.05, 0.9, 2.98e-07, 0.9, 1.788e-07, 0.85, 0.05, 0.1, 0.05, 0.15, 1.788e-07, 0.15, 2.98e-07, 0.1, 0.05, 0.45, 0.05, 0.5, 2.98e-08, 0.5, 0.0, 0.45, 0.05, 0.8, 0.05, 0.85, 1.788e-07, 0.85, 1.192e-07, 0.8, 0.05, 0.05, 0.05, 0.1, 2.98e-07, 0.1, 7.153e-07, 0.05, 0.05, 0.4, 0.05, 0.45, 0.0, 0.45, 2.98e-08, 0.4, 0.05, 0.75, 0.05, 0.8, 1.192e-07, 0.8, 5.96e-08, 0.75, 0.025, 0.0, 0.05, 0.05, 7.153e-07, 0.05, 0.05, 0.35, 0.05, 0.4, 2.98e-08, 0.4, 2.98e-08, 0.35, 0.05, 0.7, 0.05, 0.75, 5.96e-08, 0.75, 5.96e-08, 0.7, 0.05, 0.3, 0.05, 0.35, 2.98e-08, 0.35, 2.98e-08, 0.3, 0.05, 0.65, 0.05, 0.7, 5.96e-08, 0.7, 2.98e-08, 0.65, 0.05, 0.25, 0.05, 0.3, 2.98e-08, 0.3, 5.96e-08, 0.25, 1.0, 0.8, 1.0, 0.85, 0.95, 0.85, 0.95, 0.8, 1.0, 0.05, 1.0, 0.1, 0.95, 0.1, 0.95, 0.05, 1.0, 0.4, 1.0, 0.45, 0.95, 0.45, 0.95, 0.4, 1.0, 0.75, 1.0, 0.8, 0.95, 0.8, 0.95, 0.75, 0.975, 0.0, 1.0, 0.05, 0.95, 0.05, 1.0, 0.35, 1.0, 0.4, 0.95, 0.4, 0.95, 0.35, 1.0, 0.7, 1.0, 0.75, 0.95, 0.75, 0.95, 0.7, 1.0, 0.3, 1.0, 0.35, 0.95, 0.35, 0.95, 0.3, 1.0, 0.65, 1.0, 0.7, 0.95, 0.7, 0.95, 0.65, 1.0, 0.25, 1.0, 0.3, 0.95, 0.3, 0.95, 0.25, 1.0, 0.6, 1.0, 0.65, 0.95, 0.65, 0.95, 0.6, 1.0, 0.95, 0.975, 1.0, 0.95, 0.95, 1.0, 0.2, 1.0, 0.25, 0.95, 0.25, 0.95, 0.2, 1.0, 0.55, 1.0, 0.6, 0.95, 0.6, 0.95, 0.55, 1.0, 0.9, 1.0, 0.95, 0.95, 0.95, 0.95, 0.9, 1.0, 0.15, 1.0, 0.2, 0.95, 0.2, 0.95, 0.15, 1.0, 0.5, 1.0, 0.55, 0.95, 0.55, 0.95, 0.5, 1.0, 0.85, 1.0, 0.9, 0.95, 0.9, 0.95, 0.85, 1.0, 0.1, 1.0, 0.15, 0.95, 0.15, 0.95, 0.1, 1.0, 0.45, 1.0, 0.5, 0.95, 0.5, 0.95, 0.45, 0.95, 0.25, 0.95, 0.3, 0.9, 0.3, 0.9, 0.25, 0.95, 0.6, 0.95, 0.65, 0.9, 0.65, 0.9, 0.6, 0.95, 0.95, 0.925, 1.0, 0.9, 0.95, 0.95, 0.2, 0.95, 0.25, 0.9, 0.25, 0.9, 0.2, 0.95, 0.55, 0.95, 0.6, 0.9, 0.6, 0.9, 0.55, 0.95, 0.9, 0.95, 0.95, 0.9, 0.95, 0.9, 0.9, 0.95, 0.15, 0.95, 0.2, 0.9, 0.2, 0.9, 0.15, 0.95, 0.5, 0.95, 0.55, 0.9, 0.55, 0.9, 0.5, 0.95, 0.85, 0.95, 0.9, 0.9, 0.9, 0.9, 0.85, 0.95, 0.1, 0.95, 0.15, 0.9, 0.15, 0.9, 0.1, 0.95, 0.45, 0.95, 0.5, 0.9, 0.5, 0.9, 0.45, 0.95, 0.8, 0.95, 0.85, 0.9, 0.85, 0.9, 0.8, 0.95, 0.05, 0.95, 0.1, 0.9, 0.1, 0.9, 0.05, 0.95, 0.4, 0.95, 0.45, 0.9, 0.45, 0.9, 0.4, 0.95, 0.75, 0.95, 0.8, 0.9, 0.8, 0.9, 0.75, 0.925, 0.0, 0.95, 0.05, 0.9, 0.05, 0.95, 0.35, 0.95, 0.4, 0.9, 0.4, 0.9, 0.35, 0.95, 0.7, 0.95, 0.75, 0.9, 0.75, 0.9, 0.7, 0.95, 0.3, 0.95, 0.35, 0.9, 0.35, 0.9, 0.3, 0.95, 0.65, 0.95, 0.7, 0.9, 0.7, 0.9, 0.65, 0.9, 0.45, 0.9, 0.5, 0.85, 0.5, 0.85, 0.45, 0.9, 0.8, 0.9, 0.85, 0.85, 0.85, 0.85, 0.8, 0.9, 0.05, 0.9, 0.1, 0.85, 0.1, 0.85, 0.05, 0.9, 0.4, 0.9, 0.45, 0.85, 0.45, 0.85, 0.4, 0.9, 0.75, 0.9, 0.8, 0.85, 0.8, 0.85, 0.75, 0.875, 0.0, 0.9, 0.05, 0.85, 0.05, 0.9, 0.35, 0.9, 0.4, 0.85, 0.4, 0.85, 0.35, 0.9, 0.7, 0.9, 0.75, 0.85, 0.75, 0.85, 0.7, 0.9, 0.3, 0.9, 0.35, 0.85, 0.35, 0.85, 0.3, 0.9, 0.65, 0.9, 0.7, 0.85, 0.7, 0.85, 0.65, 0.9, 0.25, 0.9, 0.3, 0.85, 0.3, 0.85, 0.25, 0.9, 0.6, 0.9, 0.65, 0.85, 0.65, 0.85, 0.6, 0.9, 0.95, 0.875, 1.0, 0.85, 0.95, 0.9, 0.2, 0.9, 0.25, 0.85, 0.25, 0.85, 0.2, 0.9, 0.55, 0.9, 0.6, 0.85, 0.6, 0.85, 0.55, 0.9, 0.9, 0.9, 0.95, 0.85, 0.95, 0.85, 0.9, 0.9, 0.15, 0.9, 0.2, 0.85, 0.2, 0.85, 0.15, 0.9, 0.5, 0.9, 0.55, 0.85, 0.55, 0.85, 0.5, 0.9, 0.85, 0.9, 0.9, 0.85, 0.9, 0.85, 0.85, 0.9, 0.1, 0.9, 0.15, 0.85, 0.15, 0.85, 0.1, 0.85, 0.65, 0.85, 0.7, 0.8, 0.7, 0.8, 0.65, 0.85, 0.25, 0.85, 0.3, 0.8, 0.3, 0.8, 0.25, 0.85, 0.6, 0.85, 0.65, 0.8, 0.65, 0.8, 0.6, 0.85, 0.95, 0.825, 1.0, 0.8, 0.95, 0.85, 0.2, 0.85, 0.25, 0.8, 0.25, 0.8, 0.2, 0.85, 0.55, 0.85, 0.6, 0.8, 0.6, 0.8, 0.55, 0.85, 0.9, 0.85, 0.95, 0.8, 0.95, 0.8, 0.9, 0.85, 0.15, 0.85, 0.2, 0.8, 0.2, 0.8, 0.15, 0.85, 0.5, 0.85, 0.55, 0.8, 0.55, 0.8, 0.5, 0.85, 0.85, 0.85, 0.9, 0.8, 0.9, 0.8, 0.85, 0.85, 0.1, 0.85, 0.15, 0.8, 0.15, 0.8, 0.1, 0.85, 0.45, 0.85, 0.5, 0.8, 0.5, 0.8, 0.45, 0.85, 0.8, 0.85, 0.85, 0.8, 0.85, 0.8, 0.8, 0.85, 0.05, 0.85, 0.1, 0.8, 0.1, 0.8, 0.05, 0.85, 0.4, 0.85, 0.45, 0.8, 0.45, 0.8, 0.4, 0.85, 0.75, 0.85, 0.8, 0.8, 0.8, 0.8, 0.75, 0.825, 0.0, 0.85, 0.05, 0.8, 0.05, 0.85, 0.35, 0.85, 0.4, 0.8, 0.4, 0.8, 0.35, 0.85, 0.7, 0.85, 0.75, 0.8, 0.75, 0.8, 0.7, 0.85, 0.3, 0.85, 0.35, 0.8, 0.35, 0.8, 0.3, 0.8, 0.85, 0.8, 0.9, 0.75, 0.9, 0.75, 0.85, 0.8, 0.1, 0.8, 0.15, 0.75, 0.15, 0.75, 0.1, 0.8, 0.45, 0.8, 0.5, 0.75, 0.5, 0.75, 0.45, 0.8, 0.8, 0.8, 0.85, 0.75, 0.85, 0.75, 0.8, 0.8, 0.05, 0.8, 0.1, 0.75, 0.1, 0.75, 0.05, 0.8, 0.4, 0.8, 0.45, 0.75, 0.45, 0.75, 0.4, 0.8, 0.75, 0.8, 0.8, 0.75, 0.8, 0.75, 0.75, 0.775, 0.0, 0.8, 0.05, 0.75, 0.05, 0.8, 0.35, 0.8, 0.4, 0.75, 0.4, 0.75, 0.35, 0.8, 0.7, 0.8, 0.75, 0.75, 0.75, 0.75, 0.7, 0.8, 0.3, 0.8, 0.35, 0.75, 0.35, 0.75, 0.3, 0.8, 0.65, 0.8, 0.7, 0.75, 0.7, 0.75, 0.65, 0.8, 0.25, 0.8, 0.3, 0.75, 0.3, 0.75, 0.25, 0.8, 0.6, 0.8, 0.65, 0.75, 0.65, 0.75, 0.6, 0.8, 0.95, 0.775, 1.0, 0.75, 0.95, 0.8, 0.2, 0.8, 0.25, 0.75, 0.25, 0.75, 0.2, 0.8, 0.55, 0.8, 0.6, 0.75, 0.6, 0.75, 0.55, 0.8, 0.9, 0.8, 0.95, 0.75, 0.95, 0.75, 0.9, 0.8, 0.15, 0.8, 0.2, 0.75, 0.2, 0.75, 0.15, 0.8, 0.5, 0.8, 0.55, 0.75, 0.55, 0.75, 0.5])
me_sphere.use_remesh_preserve_volume = False
me_sphere.use_remesh_preserve_attributes = False
me_sphere.use_mirror_vertex_groups = False
me_sphere.update()

# ---- objects
ob_light = bpy.data.objects.new('Light', light_light)
ob_camera = bpy.data.objects.new('Camera', cam_camera)
ob_sphere = bpy.data.objects.new('Sphere', me_sphere)

# ---- transforms, parenting, visibility, modifiers, constraints
ob_light.location = (4.076, 1.005, 5.904)
ob_light.rotation_euler = (0.6503, 0.05522, 1.866)
ob_light.lock_rotations_4d = False
ob_light.empty_display_type = 'ARROWS'
ob_light.color = (0.0, 0.0, 0.0, 0.0)
ob_light.lineart.crease_threshold = 0.0
ob_camera.location = (7.359, -6.926, 4.958)
ob_camera.rotation_euler = (1.109, 0.0, 0.8149)
ob_camera.lock_rotations_4d = False
ob_camera.empty_display_type = 'ARROWS'
ob_camera.color = (0.0, 0.0, 0.0, 0.0)
ob_camera.display_type = 'WIRE'
ob_camera.lineart.crease_threshold = 0.0
ob_sphere.location = (0.0, 0.0, 0.0)
ob_sphere.lineart.crease_threshold = 0.0

# ---- collection membership
col_collection.objects.link(ob_light)
col_collection.objects.link(ob_camera)
col_collection.objects.link(ob_sphere)

# ---- scene / render settings (as saved in the file)
scene.camera = ob_camera
scene.frame_start = 1; scene.frame_end = 250; scene.frame_set(1)
scene.render.engine = 'BLENDER_EEVEE_NEXT'
scene.cycles.use_denoising = False
scene.cycles.samples = 128
scene.cycles.sampling_pattern = 'TABULATED_SOBOL'
scene.cycles.use_adaptive_sampling = False
scene.cycles.use_light_tree = False
scene.view_settings.view_transform = 'Filmic'
bpy.context.view_layer.update()
